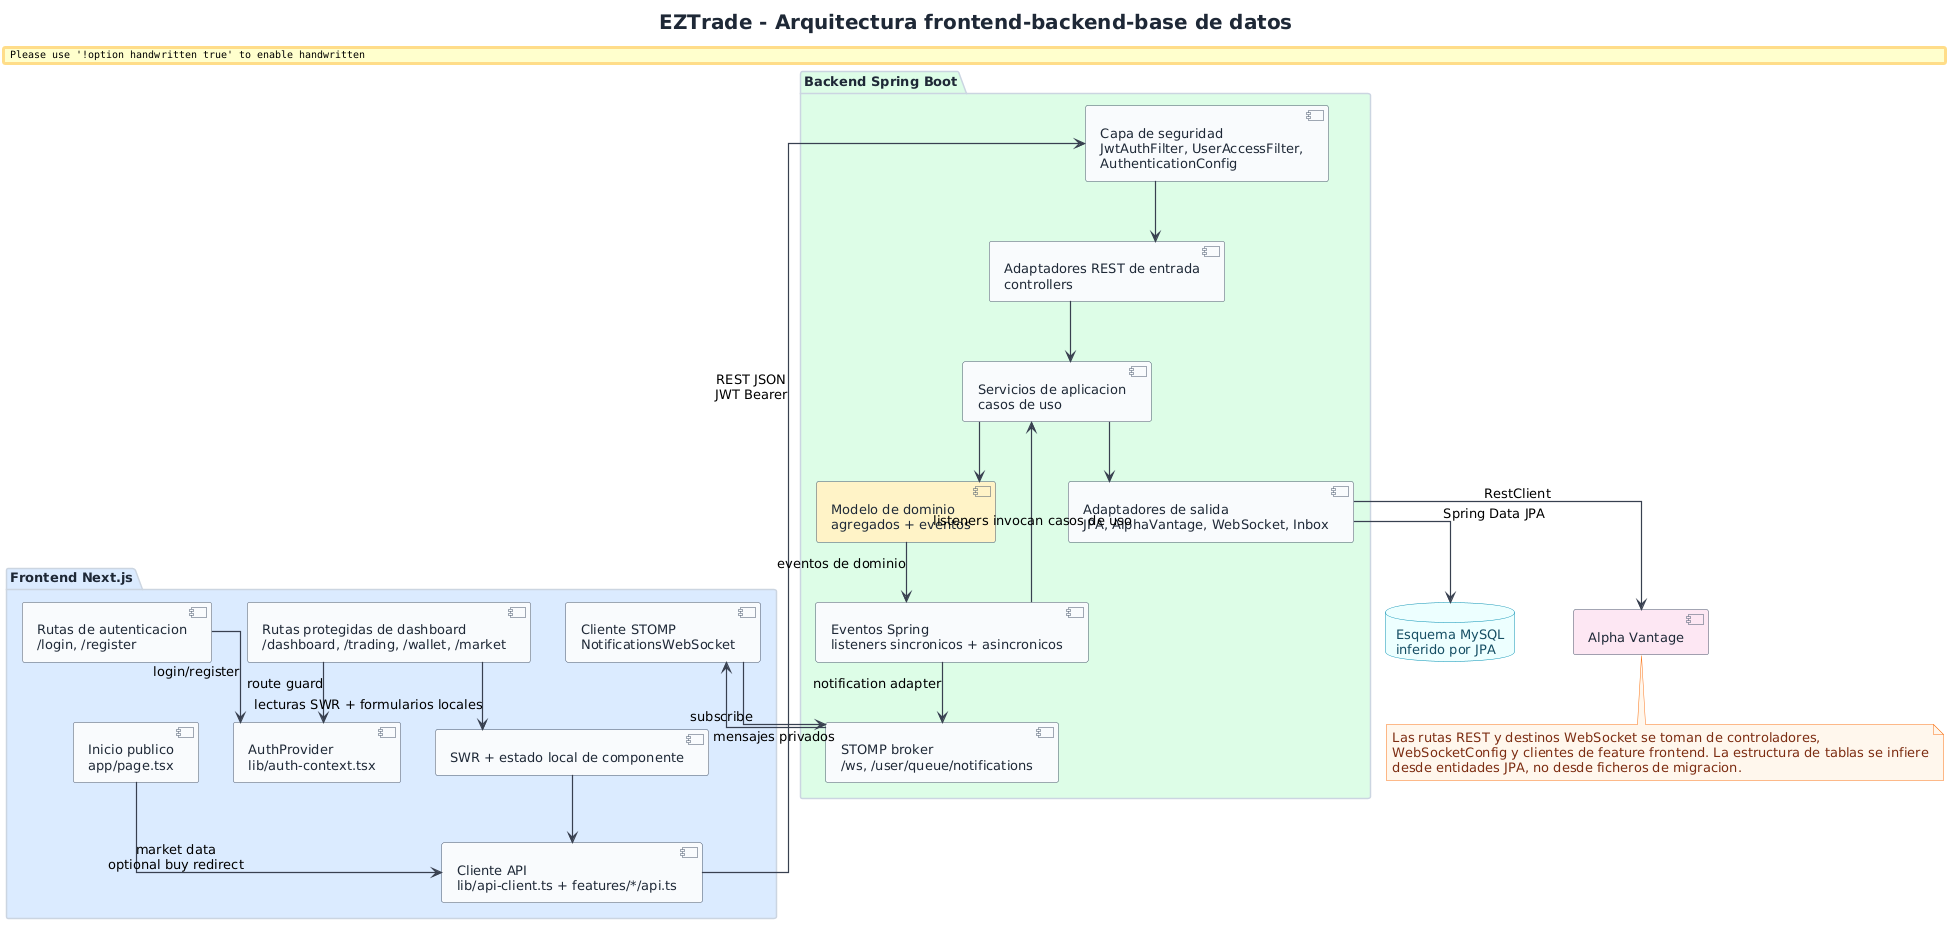

The diagram above was rendered by PlantUML. Its source (embedded in the PNG):
@startuml
!include ../../common/eztrade-style.puml

title EZTrade - Arquitectura frontend-backend-base de datos

package "Frontend Next.js" as FE EZ_FRONTEND {
  component "Inicio publico\napp/page.tsx" as Home
  component "Rutas de autenticacion\n/login, /register" as AuthRoutes
  component "Rutas protegidas de dashboard\n/dashboard, /trading, /wallet, /market" as DashRoutes
  component "AuthProvider\nlib/auth-context.tsx" as AuthCtx
  component "Cliente API\nlib/api-client.ts + features/*/api.ts" as ApiClient
  component "SWR + estado local de componente" as State
  component "Cliente STOMP\nNotificationsWebSocket" as StompClient
}

package "Backend Spring Boot" as BE EZ_BACKEND {
  component "Capa de seguridad\nJwtAuthFilter, UserAccessFilter,\nAuthenticationConfig" as Sec
  component "Adaptadores REST de entrada\ncontrollers" as Rest
  component "Servicios de aplicacion\ncasos de uso" as Services
  component "Modelo de dominio\nagregados + eventos" as Domain EZ_DOMAIN
  component "Adaptadores de salida\nJPA, AlphaVantage, WebSocket, Inbox" as Out
  component "Eventos Spring\nlisteners sincronicos + asincronicos" as EventBus
  component "STOMP broker\n/ws, /user/queue/notifications" as WsBroker
}

database "Esquema MySQL\ninferido por JPA" as DB EZ_DB
component "Alpha Vantage" as Alpha EZ_EXTERNAL

Home --> ApiClient : market data\noptional buy redirect
AuthRoutes --> AuthCtx : login/register
DashRoutes --> AuthCtx : route guard
DashRoutes --> State : lecturas SWR + formularios locales
State --> ApiClient
ApiClient --> Sec : REST JSON\nJWT Bearer
Sec --> Rest
Rest --> Services
Services --> Domain
Services --> Out
Out --> DB : Spring Data JPA
Out --> Alpha : RestClient
Domain --> EventBus : eventos de dominio
EventBus --> Services : listeners invocan casos de uso
EventBus --> WsBroker : notification adapter
StompClient --> WsBroker : subscribe
WsBroker --> StompClient : mensajes privados

note bottom
Las rutas REST y destinos WebSocket se toman de controladores,
WebSocketConfig y clientes de feature frontend. La estructura de tablas se infiere
desde entidades JPA, no desde ficheros de migracion.
end note

@enduml